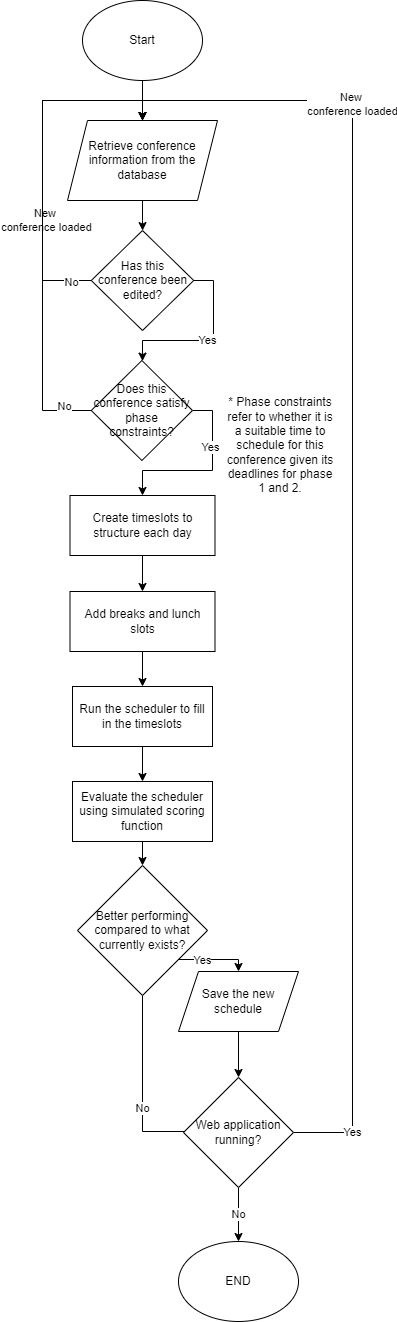

The diagram above was exported from draw.io. Its source (the exported page's mxGraphModel, read from the mxfile embedded in the PNG):
<mxGraphModel dx="794" dy="446" grid="1" gridSize="10" guides="1" tooltips="1" connect="1" arrows="1" fold="1" page="1" pageScale="1" pageWidth="827" pageHeight="1169" math="0" shadow="0">
  <root>
    <mxCell id="0" />
    <mxCell id="1" parent="0" />
    <mxCell id="2SStMUthoinW3wqzKq2l-3" value="" style="edgeStyle=orthogonalEdgeStyle;rounded=0;orthogonalLoop=1;jettySize=auto;html=1;" parent="1" source="2SStMUthoinW3wqzKq2l-1" target="2SStMUthoinW3wqzKq2l-2" edge="1">
      <mxGeometry relative="1" as="geometry" />
    </mxCell>
    <mxCell id="2SStMUthoinW3wqzKq2l-1" value="Start" style="ellipse;whiteSpace=wrap;html=1;" parent="1" vertex="1">
      <mxGeometry x="100" y="120" width="120" height="80" as="geometry" />
    </mxCell>
    <mxCell id="CE9BjQxEwYpSyeIQVc04-2" value="" style="edgeStyle=orthogonalEdgeStyle;rounded=0;orthogonalLoop=1;jettySize=auto;html=1;" edge="1" parent="1" source="2SStMUthoinW3wqzKq2l-2" target="CE9BjQxEwYpSyeIQVc04-1">
      <mxGeometry relative="1" as="geometry" />
    </mxCell>
    <mxCell id="2SStMUthoinW3wqzKq2l-2" value="Retrieve conference information from the database" style="shape=parallelogram;perimeter=parallelogramPerimeter;whiteSpace=wrap;html=1;fixedSize=1;" parent="1" vertex="1">
      <mxGeometry x="85" y="240" width="150" height="80" as="geometry" />
    </mxCell>
    <mxCell id="2SStMUthoinW3wqzKq2l-8" value="" style="edgeStyle=orthogonalEdgeStyle;rounded=0;orthogonalLoop=1;jettySize=auto;html=1;" parent="1" source="2SStMUthoinW3wqzKq2l-4" target="2SStMUthoinW3wqzKq2l-7" edge="1">
      <mxGeometry relative="1" as="geometry" />
    </mxCell>
    <mxCell id="2SStMUthoinW3wqzKq2l-4" value="Create timeslots to structure each day" style="rounded=0;whiteSpace=wrap;html=1;" parent="1" vertex="1">
      <mxGeometry x="87.5" y="615" width="145" height="60" as="geometry" />
    </mxCell>
    <mxCell id="2SStMUthoinW3wqzKq2l-10" value="" style="edgeStyle=orthogonalEdgeStyle;rounded=0;orthogonalLoop=1;jettySize=auto;html=1;" parent="1" source="2SStMUthoinW3wqzKq2l-7" target="2SStMUthoinW3wqzKq2l-9" edge="1">
      <mxGeometry relative="1" as="geometry" />
    </mxCell>
    <mxCell id="2SStMUthoinW3wqzKq2l-7" value="Add breaks and lunch slots" style="rounded=0;whiteSpace=wrap;html=1;" parent="1" vertex="1">
      <mxGeometry x="87.5" y="711" width="145" height="60" as="geometry" />
    </mxCell>
    <mxCell id="2SStMUthoinW3wqzKq2l-14" value="" style="edgeStyle=orthogonalEdgeStyle;rounded=0;orthogonalLoop=1;jettySize=auto;html=1;" parent="1" source="2SStMUthoinW3wqzKq2l-9" target="2SStMUthoinW3wqzKq2l-12" edge="1">
      <mxGeometry relative="1" as="geometry" />
    </mxCell>
    <mxCell id="2SStMUthoinW3wqzKq2l-9" value="Run the scheduler to fill in the timeslots" style="rounded=0;whiteSpace=wrap;html=1;" parent="1" vertex="1">
      <mxGeometry x="90" y="806" width="140" height="60" as="geometry" />
    </mxCell>
    <mxCell id="2SStMUthoinW3wqzKq2l-16" value="" style="edgeStyle=orthogonalEdgeStyle;rounded=0;orthogonalLoop=1;jettySize=auto;html=1;" parent="1" source="2SStMUthoinW3wqzKq2l-12" target="2SStMUthoinW3wqzKq2l-15" edge="1">
      <mxGeometry relative="1" as="geometry" />
    </mxCell>
    <mxCell id="2SStMUthoinW3wqzKq2l-12" value="Evaluate the scheduler using simulated scoring function" style="rounded=0;whiteSpace=wrap;html=1;" parent="1" vertex="1">
      <mxGeometry x="90" y="901" width="140" height="60" as="geometry" />
    </mxCell>
    <mxCell id="2SStMUthoinW3wqzKq2l-19" style="edgeStyle=orthogonalEdgeStyle;rounded=0;orthogonalLoop=1;jettySize=auto;html=1;entryX=0.5;entryY=0;entryDx=0;entryDy=0;" parent="1" source="2SStMUthoinW3wqzKq2l-15" target="2SStMUthoinW3wqzKq2l-17" edge="1">
      <mxGeometry relative="1" as="geometry">
        <Array as="points">
          <mxPoint x="256" y="1079" />
        </Array>
      </mxGeometry>
    </mxCell>
    <mxCell id="2SStMUthoinW3wqzKq2l-20" value="Yes" style="edgeLabel;html=1;align=center;verticalAlign=middle;resizable=0;points=[];" parent="2SStMUthoinW3wqzKq2l-19" vertex="1" connectable="0">
      <mxGeometry x="-0.3545" relative="1" as="geometry">
        <mxPoint as="offset" />
      </mxGeometry>
    </mxCell>
    <mxCell id="2SStMUthoinW3wqzKq2l-24" value="No" style="edgeStyle=orthogonalEdgeStyle;rounded=0;orthogonalLoop=1;jettySize=auto;html=1;entryX=0;entryY=0.5;entryDx=0;entryDy=0;" parent="1" source="2SStMUthoinW3wqzKq2l-15" target="2SStMUthoinW3wqzKq2l-22" edge="1">
      <mxGeometry relative="1" as="geometry">
        <Array as="points">
          <mxPoint x="160" y="1251" />
          <mxPoint x="225" y="1251" />
        </Array>
      </mxGeometry>
    </mxCell>
    <mxCell id="2SStMUthoinW3wqzKq2l-15" value="Better performing compared to what currently exists?" style="rhombus;whiteSpace=wrap;html=1;" parent="1" vertex="1">
      <mxGeometry x="95" y="985" width="130" height="130" as="geometry" />
    </mxCell>
    <mxCell id="2SStMUthoinW3wqzKq2l-23" value="" style="edgeStyle=orthogonalEdgeStyle;rounded=0;orthogonalLoop=1;jettySize=auto;html=1;" parent="1" source="2SStMUthoinW3wqzKq2l-17" target="2SStMUthoinW3wqzKq2l-22" edge="1">
      <mxGeometry relative="1" as="geometry" />
    </mxCell>
    <mxCell id="2SStMUthoinW3wqzKq2l-17" value="Save the new schedule" style="shape=parallelogram;perimeter=parallelogramPerimeter;whiteSpace=wrap;html=1;fixedSize=1;" parent="1" vertex="1">
      <mxGeometry x="196" y="1091" width="120" height="60" as="geometry" />
    </mxCell>
    <mxCell id="2SStMUthoinW3wqzKq2l-25" value="" style="edgeStyle=orthogonalEdgeStyle;rounded=0;orthogonalLoop=1;jettySize=auto;html=1;entryX=0.5;entryY=0;entryDx=0;entryDy=0;" parent="1" source="2SStMUthoinW3wqzKq2l-22" target="2SStMUthoinW3wqzKq2l-2" edge="1">
      <mxGeometry relative="1" as="geometry">
        <Array as="points">
          <mxPoint x="370" y="1252" />
          <mxPoint x="370" y="220" />
          <mxPoint x="160" y="220" />
        </Array>
        <mxPoint as="offset" />
      </mxGeometry>
    </mxCell>
    <mxCell id="CE9BjQxEwYpSyeIQVc04-18" value="Yes" style="edgeLabel;html=1;align=center;verticalAlign=middle;resizable=0;points=[];" vertex="1" connectable="0" parent="2SStMUthoinW3wqzKq2l-25">
      <mxGeometry x="-0.9096" y="1" relative="1" as="geometry">
        <mxPoint as="offset" />
      </mxGeometry>
    </mxCell>
    <mxCell id="CE9BjQxEwYpSyeIQVc04-19" value="New&amp;nbsp;&lt;div&gt;conference loaded&lt;/div&gt;" style="edgeLabel;html=1;align=center;verticalAlign=middle;resizable=0;points=[];" vertex="1" connectable="0" parent="2SStMUthoinW3wqzKq2l-25">
      <mxGeometry x="0.6479" y="1" relative="1" as="geometry">
        <mxPoint as="offset" />
      </mxGeometry>
    </mxCell>
    <mxCell id="2SStMUthoinW3wqzKq2l-27" value="No" style="edgeStyle=orthogonalEdgeStyle;rounded=0;orthogonalLoop=1;jettySize=auto;html=1;" parent="1" source="2SStMUthoinW3wqzKq2l-22" target="2SStMUthoinW3wqzKq2l-26" edge="1">
      <mxGeometry relative="1" as="geometry" />
    </mxCell>
    <mxCell id="2SStMUthoinW3wqzKq2l-22" value="Web application running?" style="rhombus;whiteSpace=wrap;html=1;" parent="1" vertex="1">
      <mxGeometry x="201" y="1197" width="110" height="110" as="geometry" />
    </mxCell>
    <mxCell id="2SStMUthoinW3wqzKq2l-26" value="END" style="ellipse;whiteSpace=wrap;html=1;" parent="1" vertex="1">
      <mxGeometry x="196" y="1361" width="120" height="80" as="geometry" />
    </mxCell>
    <mxCell id="CE9BjQxEwYpSyeIQVc04-9" style="edgeStyle=orthogonalEdgeStyle;rounded=0;orthogonalLoop=1;jettySize=auto;html=1;entryX=0.5;entryY=0;entryDx=0;entryDy=0;" edge="1" parent="1" source="CE9BjQxEwYpSyeIQVc04-1" target="2SStMUthoinW3wqzKq2l-2">
      <mxGeometry relative="1" as="geometry">
        <mxPoint x="60" y="220" as="targetPoint" />
        <Array as="points">
          <mxPoint x="60" y="400" />
          <mxPoint x="60" y="220" />
          <mxPoint x="160" y="220" />
        </Array>
      </mxGeometry>
    </mxCell>
    <mxCell id="CE9BjQxEwYpSyeIQVc04-10" value="New&amp;nbsp;&lt;div&gt;conference loaded&lt;/div&gt;" style="edgeLabel;html=1;align=center;verticalAlign=middle;resizable=0;points=[];" vertex="1" connectable="0" parent="CE9BjQxEwYpSyeIQVc04-9">
      <mxGeometry x="-0.3776" y="1" relative="1" as="geometry">
        <mxPoint x="4" as="offset" />
      </mxGeometry>
    </mxCell>
    <mxCell id="CE9BjQxEwYpSyeIQVc04-15" value="No" style="edgeLabel;html=1;align=center;verticalAlign=middle;resizable=0;points=[];" vertex="1" connectable="0" parent="CE9BjQxEwYpSyeIQVc04-9">
      <mxGeometry x="-0.8848" y="1" relative="1" as="geometry">
        <mxPoint as="offset" />
      </mxGeometry>
    </mxCell>
    <mxCell id="CE9BjQxEwYpSyeIQVc04-12" value="Yes" style="edgeStyle=orthogonalEdgeStyle;rounded=0;orthogonalLoop=1;jettySize=auto;html=1;exitX=1;exitY=0.5;exitDx=0;exitDy=0;" edge="1" parent="1" source="CE9BjQxEwYpSyeIQVc04-1" target="CE9BjQxEwYpSyeIQVc04-11">
      <mxGeometry relative="1" as="geometry">
        <Array as="points">
          <mxPoint x="231" y="400" />
          <mxPoint x="231" y="460" />
          <mxPoint x="160" y="460" />
        </Array>
      </mxGeometry>
    </mxCell>
    <mxCell id="CE9BjQxEwYpSyeIQVc04-1" value="Has this conference been edited?" style="rhombus;whiteSpace=wrap;html=1;" vertex="1" parent="1">
      <mxGeometry x="108.75" y="350" width="102.5" height="100" as="geometry" />
    </mxCell>
    <mxCell id="CE9BjQxEwYpSyeIQVc04-13" style="edgeStyle=orthogonalEdgeStyle;rounded=0;orthogonalLoop=1;jettySize=auto;html=1;entryX=0.5;entryY=0;entryDx=0;entryDy=0;" edge="1" parent="1" source="CE9BjQxEwYpSyeIQVc04-11" target="2SStMUthoinW3wqzKq2l-2">
      <mxGeometry relative="1" as="geometry">
        <Array as="points">
          <mxPoint x="60" y="530" />
          <mxPoint x="60" y="220" />
          <mxPoint x="160" y="220" />
        </Array>
      </mxGeometry>
    </mxCell>
    <mxCell id="CE9BjQxEwYpSyeIQVc04-14" value="No&lt;div&gt;&lt;br&gt;&lt;/div&gt;" style="edgeLabel;html=1;align=center;verticalAlign=middle;resizable=0;points=[];" vertex="1" connectable="0" parent="CE9BjQxEwYpSyeIQVc04-13">
      <mxGeometry x="-0.8869" y="2" relative="1" as="geometry">
        <mxPoint as="offset" />
      </mxGeometry>
    </mxCell>
    <mxCell id="CE9BjQxEwYpSyeIQVc04-16" value="" style="edgeStyle=orthogonalEdgeStyle;rounded=0;orthogonalLoop=1;jettySize=auto;html=1;exitX=1;exitY=0.5;exitDx=0;exitDy=0;" edge="1" parent="1" source="CE9BjQxEwYpSyeIQVc04-11" target="2SStMUthoinW3wqzKq2l-4">
      <mxGeometry relative="1" as="geometry">
        <Array as="points">
          <mxPoint x="230" y="530" />
          <mxPoint x="230" y="590" />
          <mxPoint x="160" y="590" />
        </Array>
      </mxGeometry>
    </mxCell>
    <mxCell id="CE9BjQxEwYpSyeIQVc04-17" value="Yes" style="edgeLabel;html=1;align=center;verticalAlign=middle;resizable=0;points=[];" vertex="1" connectable="0" parent="CE9BjQxEwYpSyeIQVc04-16">
      <mxGeometry x="-0.36" y="-3" relative="1" as="geometry">
        <mxPoint as="offset" />
      </mxGeometry>
    </mxCell>
    <mxCell id="CE9BjQxEwYpSyeIQVc04-11" value="Does this conference satisfy phase constraints?" style="rhombus;whiteSpace=wrap;html=1;" vertex="1" parent="1">
      <mxGeometry x="108.75" y="480" width="101.25" height="100" as="geometry" />
    </mxCell>
    <mxCell id="CE9BjQxEwYpSyeIQVc04-20" value="* Phase constraints refer to whether it is a suitable time to schedule for this conference given its deadlines for phase 1 and 2." style="text;html=1;align=center;verticalAlign=middle;whiteSpace=wrap;rounded=0;" vertex="1" parent="1">
      <mxGeometry x="243" y="550" width="110" height="30" as="geometry" />
    </mxCell>
  </root>
</mxGraphModel>